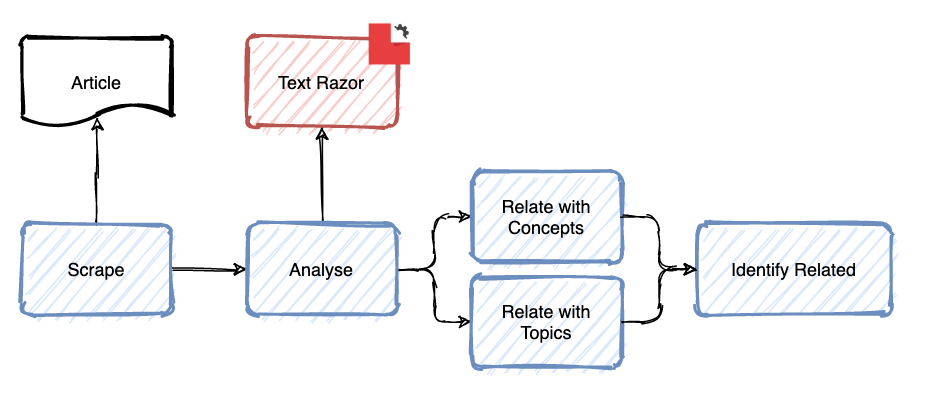

The diagram above was exported from draw.io. Its source (the exported page's mxGraphModel, read from the mxfile embedded in the PNG):
<mxGraphModel dx="818" dy="510" grid="1" gridSize="10" guides="1" tooltips="1" connect="1" arrows="1" fold="1" page="1" pageScale="1" pageWidth="850" pageHeight="1100" math="0" shadow="0">
  <root>
    <mxCell id="it64nasDrvBzMQabpji5-0" />
    <mxCell id="it64nasDrvBzMQabpji5-1" parent="it64nasDrvBzMQabpji5-0" />
    <mxCell id="it64nasDrvBzMQabpji5-8" style="edgeStyle=orthogonalEdgeStyle;rounded=0;orthogonalLoop=1;jettySize=auto;html=1;exitX=0.5;exitY=0;exitDx=0;exitDy=0;entryX=0.504;entryY=0.895;entryDx=0;entryDy=0;entryPerimeter=0;sketch=1;" edge="1" parent="it64nasDrvBzMQabpji5-1" source="it64nasDrvBzMQabpji5-2" target="it64nasDrvBzMQabpji5-5">
      <mxGeometry relative="1" as="geometry" />
    </mxCell>
    <mxCell id="it64nasDrvBzMQabpji5-11" style="edgeStyle=orthogonalEdgeStyle;rounded=0;sketch=1;orthogonalLoop=1;jettySize=auto;html=1;exitX=1;exitY=0.5;exitDx=0;exitDy=0;entryX=0;entryY=0.5;entryDx=0;entryDy=0;" edge="1" parent="it64nasDrvBzMQabpji5-1" source="it64nasDrvBzMQabpji5-2" target="it64nasDrvBzMQabpji5-10">
      <mxGeometry relative="1" as="geometry" />
    </mxCell>
    <mxCell id="it64nasDrvBzMQabpji5-2" value="Scrape" style="rounded=1;whiteSpace=wrap;html=1;absoluteArcSize=1;arcSize=14;strokeWidth=2;sketch=1;fillColor=#dae8fc;strokeColor=#6c8ebf;" vertex="1" parent="it64nasDrvBzMQabpji5-1">
      <mxGeometry x="160" y="265" width="100" height="60" as="geometry" />
    </mxCell>
    <mxCell id="it64nasDrvBzMQabpji5-5" value="Article" style="strokeWidth=2;html=1;shape=mxgraph.flowchart.document2;whiteSpace=wrap;size=0.25;sketch=1;fillColor=none;" vertex="1" parent="it64nasDrvBzMQabpji5-1">
      <mxGeometry x="160" y="140" width="100" height="60" as="geometry" />
    </mxCell>
    <mxCell id="it64nasDrvBzMQabpji5-16" style="edgeStyle=orthogonalEdgeStyle;rounded=0;sketch=1;orthogonalLoop=1;jettySize=auto;html=1;exitX=0.5;exitY=0;exitDx=0;exitDy=0;entryX=0.5;entryY=1;entryDx=0;entryDy=0;" edge="1" parent="it64nasDrvBzMQabpji5-1" source="it64nasDrvBzMQabpji5-10" target="it64nasDrvBzMQabpji5-12">
      <mxGeometry relative="1" as="geometry" />
    </mxCell>
    <mxCell id="it64nasDrvBzMQabpji5-23" style="edgeStyle=orthogonalEdgeStyle;rounded=1;sketch=1;orthogonalLoop=1;jettySize=auto;html=1;exitX=1;exitY=0.5;exitDx=0;exitDy=0;entryX=0;entryY=0.5;entryDx=0;entryDy=0;" edge="1" parent="it64nasDrvBzMQabpji5-1" source="it64nasDrvBzMQabpji5-10" target="it64nasDrvBzMQabpji5-21">
      <mxGeometry relative="1" as="geometry" />
    </mxCell>
    <mxCell id="it64nasDrvBzMQabpji5-24" style="edgeStyle=orthogonalEdgeStyle;rounded=1;sketch=1;orthogonalLoop=1;jettySize=auto;html=1;exitX=1;exitY=0.5;exitDx=0;exitDy=0;entryX=0;entryY=0.5;entryDx=0;entryDy=0;" edge="1" parent="it64nasDrvBzMQabpji5-1" source="it64nasDrvBzMQabpji5-10" target="it64nasDrvBzMQabpji5-22">
      <mxGeometry relative="1" as="geometry" />
    </mxCell>
    <mxCell id="it64nasDrvBzMQabpji5-10" value="Analyse" style="rounded=1;whiteSpace=wrap;html=1;absoluteArcSize=1;arcSize=14;strokeWidth=2;sketch=1;fillColor=#dae8fc;strokeColor=#6c8ebf;" vertex="1" parent="it64nasDrvBzMQabpji5-1">
      <mxGeometry x="310" y="265" width="100" height="60" as="geometry" />
    </mxCell>
    <mxCell id="it64nasDrvBzMQabpji5-15" value="" style="group;" vertex="1" connectable="0" parent="it64nasDrvBzMQabpji5-1">
      <mxGeometry x="310" y="130" width="110.85000000000002" height="70" as="geometry" />
    </mxCell>
    <mxCell id="it64nasDrvBzMQabpji5-12" value="Text Razor" style="rounded=1;whiteSpace=wrap;html=1;absoluteArcSize=1;arcSize=14;strokeWidth=2;sketch=1;fillColor=#f8cecc;glass=0;strokeColor=#b85450;" vertex="1" parent="it64nasDrvBzMQabpji5-15">
      <mxGeometry y="10" width="100" height="60" as="geometry" />
    </mxCell>
    <mxCell id="it64nasDrvBzMQabpji5-13" value="" style="shape=image;verticalLabelPosition=bottom;labelBackgroundColor=#ffffff;verticalAlign=top;aspect=fixed;imageAspect=0;image=https://www.textrazor.com/img/icon_transcorner.png;" vertex="1" parent="it64nasDrvBzMQabpji5-15">
      <mxGeometry x="80" width="30.85" height="30" as="geometry" />
    </mxCell>
    <mxCell id="it64nasDrvBzMQabpji5-18" value="Identify Related" style="rounded=1;whiteSpace=wrap;html=1;absoluteArcSize=1;arcSize=14;strokeWidth=2;sketch=1;fillColor=#dae8fc;strokeColor=#6c8ebf;" vertex="1" parent="it64nasDrvBzMQabpji5-1">
      <mxGeometry x="610" y="265" width="130" height="60" as="geometry" />
    </mxCell>
    <mxCell id="it64nasDrvBzMQabpji5-25" value="" style="group;rounded=0;dashed=1;" vertex="1" connectable="0" parent="it64nasDrvBzMQabpji5-1">
      <mxGeometry x="460" y="230" width="100" height="130" as="geometry" />
    </mxCell>
    <mxCell id="it64nasDrvBzMQabpji5-21" value="Relate with&lt;br&gt;Concepts" style="rounded=1;whiteSpace=wrap;html=1;absoluteArcSize=1;arcSize=14;strokeWidth=2;sketch=1;fillColor=#dae8fc;strokeColor=#6c8ebf;" vertex="1" parent="it64nasDrvBzMQabpji5-25">
      <mxGeometry width="100" height="60" as="geometry" />
    </mxCell>
    <mxCell id="it64nasDrvBzMQabpji5-22" value="Relate with&lt;br&gt;Topics" style="rounded=1;whiteSpace=wrap;html=1;absoluteArcSize=1;arcSize=14;strokeWidth=2;sketch=1;fillColor=#dae8fc;strokeColor=#6c8ebf;" vertex="1" parent="it64nasDrvBzMQabpji5-25">
      <mxGeometry y="70" width="100" height="60" as="geometry" />
    </mxCell>
    <mxCell id="it64nasDrvBzMQabpji5-26" style="edgeStyle=orthogonalEdgeStyle;rounded=1;sketch=1;orthogonalLoop=1;jettySize=auto;html=1;exitX=1;exitY=0.5;exitDx=0;exitDy=0;entryX=0;entryY=0.5;entryDx=0;entryDy=0;" edge="1" parent="it64nasDrvBzMQabpji5-1" source="it64nasDrvBzMQabpji5-21" target="it64nasDrvBzMQabpji5-18">
      <mxGeometry relative="1" as="geometry" />
    </mxCell>
    <mxCell id="it64nasDrvBzMQabpji5-28" style="edgeStyle=orthogonalEdgeStyle;rounded=1;sketch=1;orthogonalLoop=1;jettySize=auto;html=1;exitX=1;exitY=0.5;exitDx=0;exitDy=0;entryX=0;entryY=0.5;entryDx=0;entryDy=0;" edge="1" parent="it64nasDrvBzMQabpji5-1" source="it64nasDrvBzMQabpji5-22" target="it64nasDrvBzMQabpji5-18">
      <mxGeometry relative="1" as="geometry" />
    </mxCell>
  </root>
</mxGraphModel>